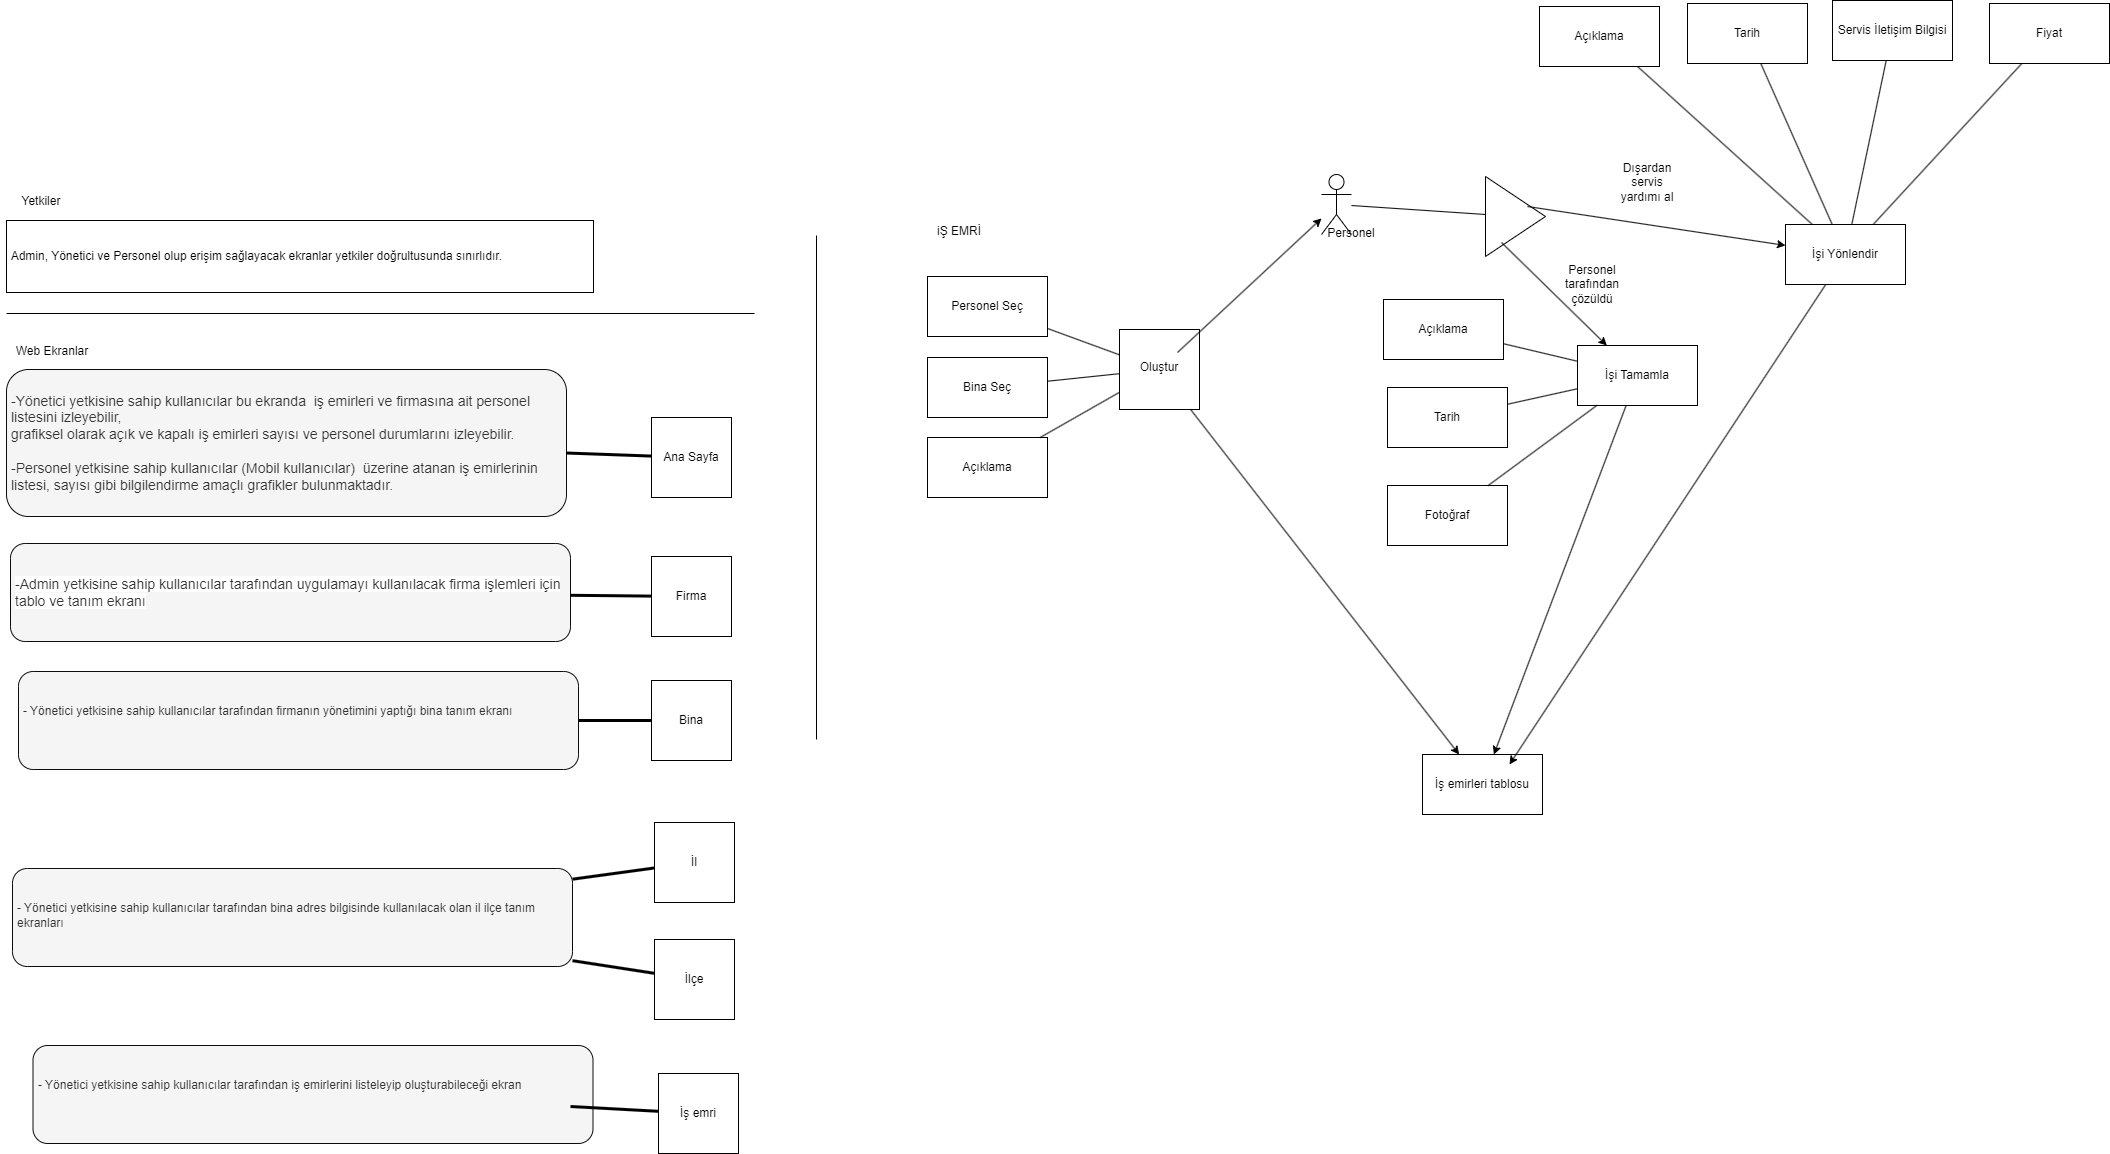

The diagram above was exported from draw.io. Its source (the exported page's mxGraphModel, read from the mxfile embedded in the PNG):
<mxGraphModel dx="2045" dy="2333" grid="0" gridSize="10" guides="1" tooltips="1" connect="1" arrows="1" fold="1" page="0" pageScale="1" pageWidth="850" pageHeight="1100" background="none" math="0" shadow="0">
  <root>
    <mxCell id="0" />
    <mxCell id="1" parent="0" />
    <mxCell id="B-FkCKRT-o2BpEilH0Ve-2" value="Ana Sayfa" style="whiteSpace=wrap;html=1;aspect=fixed;" vertex="1" parent="1">
      <mxGeometry x="794" y="-41" width="80" height="80" as="geometry" />
    </mxCell>
    <mxCell id="B-FkCKRT-o2BpEilH0Ve-3" value="İl" style="whiteSpace=wrap;html=1;aspect=fixed;" vertex="1" parent="1">
      <mxGeometry x="797" y="364" width="80" height="80" as="geometry" />
    </mxCell>
    <mxCell id="B-FkCKRT-o2BpEilH0Ve-4" value="İlçe" style="whiteSpace=wrap;html=1;aspect=fixed;" vertex="1" parent="1">
      <mxGeometry x="797" y="481" width="80" height="80" as="geometry" />
    </mxCell>
    <mxCell id="B-FkCKRT-o2BpEilH0Ve-5" value="&lt;font style=&quot;font-size: 14px;&quot;&gt;&lt;br&gt;&lt;br&gt;-Yönetici yetkisine sahip kullanıcılar bu ekranda&amp;nbsp; iş emirleri ve firmasına ait personel listesini izleyebilir, &lt;br&gt;grafiksel olarak açık ve kapalı iş emirleri sayısı ve personel durumlarını izleyebilir.&lt;br&gt;&lt;br&gt;-Personel yetkisine sahip kullanıcılar (Mobil kullanıcılar)&amp;nbsp; üzerine atanan iş emirlerinin listesi, sayısı gibi bilgilendirme amaçlı grafikler bulunmaktadır.&lt;/font&gt;" style="text;html=1;spacing=5;spacingTop=-20;whiteSpace=wrap;overflow=hidden;rounded=1;fillColor=#f5f5f5;strokeColor=#0d0c0c;fontColor=#333333;fontStyle=0" vertex="1" parent="1">
      <mxGeometry x="149" y="-89" width="560" height="147" as="geometry" />
    </mxCell>
    <mxCell id="B-FkCKRT-o2BpEilH0Ve-9" value="" style="endArrow=none;html=1;rounded=0;strokeWidth=3;" edge="1" parent="1" source="B-FkCKRT-o2BpEilH0Ve-2" target="B-FkCKRT-o2BpEilH0Ve-5">
      <mxGeometry width="50" height="50" relative="1" as="geometry">
        <mxPoint x="440" y="240" as="sourcePoint" />
        <mxPoint x="490" y="190" as="targetPoint" />
      </mxGeometry>
    </mxCell>
    <mxCell id="B-FkCKRT-o2BpEilH0Ve-23" style="edgeStyle=orthogonalEdgeStyle;rounded=0;orthogonalLoop=1;jettySize=auto;html=1;exitX=0.75;exitY=1;exitDx=0;exitDy=0;" edge="1" parent="1" source="B-FkCKRT-o2BpEilH0Ve-10">
      <mxGeometry relative="1" as="geometry">
        <mxPoint x="854.166666666667" y="178.33333333333348" as="targetPoint" />
      </mxGeometry>
    </mxCell>
    <mxCell id="B-FkCKRT-o2BpEilH0Ve-10" value="Firma" style="whiteSpace=wrap;html=1;aspect=fixed;" vertex="1" parent="1">
      <mxGeometry x="794" y="98" width="80" height="80" as="geometry" />
    </mxCell>
    <mxCell id="B-FkCKRT-o2BpEilH0Ve-12" value="Bina" style="whiteSpace=wrap;html=1;aspect=fixed;" vertex="1" parent="1">
      <mxGeometry x="794" y="222" width="80" height="80" as="geometry" />
    </mxCell>
    <mxCell id="B-FkCKRT-o2BpEilH0Ve-15" value="&lt;br&gt;&lt;br style=&quot;border-color: var(--border-color); color: rgb(51, 51, 51); font-family: Helvetica; font-size: 14px; font-style: normal; font-variant-ligatures: normal; font-variant-caps: normal; font-weight: 400; letter-spacing: normal; orphans: 2; text-align: left; text-indent: 0px; text-transform: none; widows: 2; word-spacing: 0px; -webkit-text-stroke-width: 0px; background-color: rgb(255, 255, 255); text-decoration-thickness: initial; text-decoration-style: initial; text-decoration-color: initial;&quot;&gt;&lt;br style=&quot;border-color: var(--border-color); color: rgb(51, 51, 51); font-family: Helvetica; font-size: 14px; font-style: normal; font-variant-ligatures: normal; font-variant-caps: normal; font-weight: 400; letter-spacing: normal; orphans: 2; text-align: left; text-indent: 0px; text-transform: none; widows: 2; word-spacing: 0px; -webkit-text-stroke-width: 0px; background-color: rgb(255, 255, 255); text-decoration-thickness: initial; text-decoration-style: initial; text-decoration-color: initial;&quot;&gt;&lt;span style=&quot;color: rgb(51, 51, 51); font-family: Helvetica; font-size: 14px; font-style: normal; font-variant-ligatures: normal; font-variant-caps: normal; font-weight: 400; letter-spacing: normal; orphans: 2; text-align: left; text-indent: 0px; text-transform: none; widows: 2; word-spacing: 0px; -webkit-text-stroke-width: 0px; background-color: rgb(255, 255, 255); text-decoration-thickness: initial; text-decoration-style: initial; text-decoration-color: initial; float: none; display: inline !important;&quot;&gt;-Admin yetkisine sahip kullanıcılar tarafından uygulamayı kullanılacak firma işlemleri için tablo ve tanım ekranı&lt;/span&gt;" style="text;html=1;spacing=5;spacingTop=-20;whiteSpace=wrap;overflow=hidden;rounded=1;fillColor=#f5f5f5;strokeColor=#0d0c0c;fontColor=#333333;fontStyle=0" vertex="1" parent="1">
      <mxGeometry x="153" y="85" width="560" height="98" as="geometry" />
    </mxCell>
    <mxCell id="B-FkCKRT-o2BpEilH0Ve-19" value="&amp;nbsp;Admin, Yönetici ve Personel olup erişim sağlayacak ekranlar yetkiler doğrultusunda sınırlıdır.&amp;nbsp;" style="rounded=0;whiteSpace=wrap;html=1;align=left;" vertex="1" parent="1">
      <mxGeometry x="149" y="-238" width="587" height="72" as="geometry" />
    </mxCell>
    <mxCell id="B-FkCKRT-o2BpEilH0Ve-20" value="Yetkiler" style="text;html=1;strokeColor=none;fillColor=none;align=center;verticalAlign=middle;whiteSpace=wrap;rounded=0;" vertex="1" parent="1">
      <mxGeometry x="145" y="-272" width="78" height="30" as="geometry" />
    </mxCell>
    <mxCell id="B-FkCKRT-o2BpEilH0Ve-22" value="" style="endArrow=none;html=1;rounded=0;strokeWidth=3;" edge="1" parent="1" source="B-FkCKRT-o2BpEilH0Ve-10" target="B-FkCKRT-o2BpEilH0Ve-15">
      <mxGeometry width="50" height="50" relative="1" as="geometry">
        <mxPoint x="791" y="121" as="sourcePoint" />
        <mxPoint x="709" y="120" as="targetPoint" />
      </mxGeometry>
    </mxCell>
    <mxCell id="B-FkCKRT-o2BpEilH0Ve-24" value="&lt;br&gt;&lt;br&gt;&lt;br&gt;- Yönetici yetkisine sahip kullanıcılar tarafından firmanın yönetimini yaptığı bina tanım ekranı" style="text;html=1;spacing=5;spacingTop=-20;whiteSpace=wrap;overflow=hidden;rounded=1;fillColor=#f5f5f5;strokeColor=#0d0c0c;fontColor=#333333;fontStyle=0" vertex="1" parent="1">
      <mxGeometry x="161" y="213" width="560" height="98" as="geometry" />
    </mxCell>
    <mxCell id="B-FkCKRT-o2BpEilH0Ve-25" value="" style="endArrow=none;html=1;rounded=0;strokeWidth=3;" edge="1" parent="1" source="B-FkCKRT-o2BpEilH0Ve-12" target="B-FkCKRT-o2BpEilH0Ve-24">
      <mxGeometry width="50" height="50" relative="1" as="geometry">
        <mxPoint x="681" y="404" as="sourcePoint" />
        <mxPoint x="600" y="403" as="targetPoint" />
      </mxGeometry>
    </mxCell>
    <mxCell id="B-FkCKRT-o2BpEilH0Ve-26" value="&lt;br&gt;&lt;br&gt;&lt;br&gt;- Yönetici yetkisine sahip kullanıcılar tarafından bina adres bilgisinde kullanılacak olan il ilçe tanım ekranları" style="text;html=1;spacing=5;spacingTop=-20;whiteSpace=wrap;overflow=hidden;rounded=1;fillColor=#f5f5f5;strokeColor=#0d0c0c;fontColor=#333333;fontStyle=0" vertex="1" parent="1">
      <mxGeometry x="155" y="410" width="560" height="98" as="geometry" />
    </mxCell>
    <mxCell id="B-FkCKRT-o2BpEilH0Ve-28" value="" style="endArrow=none;html=1;rounded=0;strokeWidth=3;" edge="1" parent="1" source="B-FkCKRT-o2BpEilH0Ve-3" target="B-FkCKRT-o2BpEilH0Ve-26">
      <mxGeometry width="50" height="50" relative="1" as="geometry">
        <mxPoint x="804" y="272" as="sourcePoint" />
        <mxPoint x="731" y="272" as="targetPoint" />
      </mxGeometry>
    </mxCell>
    <mxCell id="B-FkCKRT-o2BpEilH0Ve-29" value="" style="endArrow=none;html=1;rounded=0;strokeWidth=3;" edge="1" parent="1" source="B-FkCKRT-o2BpEilH0Ve-4" target="B-FkCKRT-o2BpEilH0Ve-26">
      <mxGeometry width="50" height="50" relative="1" as="geometry">
        <mxPoint x="807" y="416" as="sourcePoint" />
        <mxPoint x="712" y="421" as="targetPoint" />
      </mxGeometry>
    </mxCell>
    <mxCell id="B-FkCKRT-o2BpEilH0Ve-30" value="İş emri" style="whiteSpace=wrap;html=1;aspect=fixed;" vertex="1" parent="1">
      <mxGeometry x="801" y="615" width="80" height="80" as="geometry" />
    </mxCell>
    <mxCell id="B-FkCKRT-o2BpEilH0Ve-32" value="&lt;br&gt;&lt;br&gt;&lt;br&gt;- Yönetici yetkisine sahip kullanıcılar tarafından iş emirlerini listeleyip oluşturabileceği ekran&amp;nbsp;" style="text;html=1;spacing=5;spacingTop=-20;whiteSpace=wrap;overflow=hidden;rounded=1;fillColor=#f5f5f5;strokeColor=#0d0c0c;fontColor=#333333;fontStyle=0" vertex="1" parent="1">
      <mxGeometry x="175.5" y="587" width="560" height="98" as="geometry" />
    </mxCell>
    <mxCell id="B-FkCKRT-o2BpEilH0Ve-33" value="" style="endArrow=none;html=1;rounded=0;strokeWidth=3;" edge="1" parent="1" source="B-FkCKRT-o2BpEilH0Ve-30">
      <mxGeometry width="50" height="50" relative="1" as="geometry">
        <mxPoint x="809" y="588" as="sourcePoint" />
        <mxPoint x="713" y="648" as="targetPoint" />
      </mxGeometry>
    </mxCell>
    <mxCell id="B-FkCKRT-o2BpEilH0Ve-35" value="" style="endArrow=none;html=1;rounded=0;" edge="1" parent="1">
      <mxGeometry width="50" height="50" relative="1" as="geometry">
        <mxPoint x="959" y="281" as="sourcePoint" />
        <mxPoint x="959" y="-223" as="targetPoint" />
      </mxGeometry>
    </mxCell>
    <mxCell id="B-FkCKRT-o2BpEilH0Ve-36" value="" style="whiteSpace=wrap;html=1;aspect=fixed;" vertex="1" parent="1">
      <mxGeometry x="1262" y="-129" width="80" height="80" as="geometry" />
    </mxCell>
    <mxCell id="B-FkCKRT-o2BpEilH0Ve-38" value="iŞ EMRİ" style="text;html=1;strokeColor=none;fillColor=none;align=center;verticalAlign=middle;whiteSpace=wrap;rounded=0;" vertex="1" parent="1">
      <mxGeometry x="1072" y="-242" width="60" height="30" as="geometry" />
    </mxCell>
    <mxCell id="B-FkCKRT-o2BpEilH0Ve-39" value="" style="endArrow=none;html=1;rounded=0;" edge="1" parent="1">
      <mxGeometry width="50" height="50" relative="1" as="geometry">
        <mxPoint x="149" y="-145" as="sourcePoint" />
        <mxPoint x="897" y="-145" as="targetPoint" />
      </mxGeometry>
    </mxCell>
    <mxCell id="B-FkCKRT-o2BpEilH0Ve-40" value="Web Ekranlar" style="text;html=1;strokeColor=none;fillColor=none;align=center;verticalAlign=middle;whiteSpace=wrap;rounded=0;" vertex="1" parent="1">
      <mxGeometry x="143" y="-122" width="104" height="30" as="geometry" />
    </mxCell>
    <mxCell id="B-FkCKRT-o2BpEilH0Ve-41" value="Oluştur" style="text;html=1;strokeColor=none;fillColor=none;align=center;verticalAlign=middle;whiteSpace=wrap;rounded=0;" vertex="1" parent="1">
      <mxGeometry x="1272" y="-106" width="60" height="30" as="geometry" />
    </mxCell>
    <mxCell id="B-FkCKRT-o2BpEilH0Ve-42" value="Personel Seç" style="rounded=0;whiteSpace=wrap;html=1;" vertex="1" parent="1">
      <mxGeometry x="1070" y="-182" width="120" height="60" as="geometry" />
    </mxCell>
    <mxCell id="B-FkCKRT-o2BpEilH0Ve-43" value="Bina Seç" style="rounded=0;whiteSpace=wrap;html=1;" vertex="1" parent="1">
      <mxGeometry x="1070" y="-101" width="120" height="60" as="geometry" />
    </mxCell>
    <mxCell id="B-FkCKRT-o2BpEilH0Ve-45" value="Açıklama" style="rounded=0;whiteSpace=wrap;html=1;" vertex="1" parent="1">
      <mxGeometry x="1070" y="-21" width="120" height="60" as="geometry" />
    </mxCell>
    <mxCell id="B-FkCKRT-o2BpEilH0Ve-47" value="" style="endArrow=none;html=1;rounded=0;" edge="1" parent="1" source="B-FkCKRT-o2BpEilH0Ve-42" target="B-FkCKRT-o2BpEilH0Ve-36">
      <mxGeometry width="50" height="50" relative="1" as="geometry">
        <mxPoint x="1174" y="-50" as="sourcePoint" />
        <mxPoint x="1224" y="-100" as="targetPoint" />
      </mxGeometry>
    </mxCell>
    <mxCell id="B-FkCKRT-o2BpEilH0Ve-48" value="" style="endArrow=none;html=1;rounded=0;" edge="1" parent="1" source="B-FkCKRT-o2BpEilH0Ve-43" target="B-FkCKRT-o2BpEilH0Ve-36">
      <mxGeometry width="50" height="50" relative="1" as="geometry">
        <mxPoint x="1200" y="-120" as="sourcePoint" />
        <mxPoint x="1272" y="-94" as="targetPoint" />
      </mxGeometry>
    </mxCell>
    <mxCell id="B-FkCKRT-o2BpEilH0Ve-49" value="" style="endArrow=none;html=1;rounded=0;" edge="1" parent="1" source="B-FkCKRT-o2BpEilH0Ve-45" target="B-FkCKRT-o2BpEilH0Ve-36">
      <mxGeometry width="50" height="50" relative="1" as="geometry">
        <mxPoint x="1200" y="-67" as="sourcePoint" />
        <mxPoint x="1272" y="-75" as="targetPoint" />
      </mxGeometry>
    </mxCell>
    <mxCell id="B-FkCKRT-o2BpEilH0Ve-50" value="Actor" style="shape=umlActor;verticalLabelPosition=bottom;verticalAlign=top;html=1;outlineConnect=0;fontColor=none;noLabel=1;" vertex="1" parent="1">
      <mxGeometry x="1464" y="-284" width="30" height="60" as="geometry" />
    </mxCell>
    <mxCell id="B-FkCKRT-o2BpEilH0Ve-58" value="" style="endArrow=classic;html=1;rounded=0;" edge="1" parent="1" target="B-FkCKRT-o2BpEilH0Ve-50">
      <mxGeometry width="50" height="50" relative="1" as="geometry">
        <mxPoint x="1320" y="-106" as="sourcePoint" />
        <mxPoint x="1330" y="-105" as="targetPoint" />
      </mxGeometry>
    </mxCell>
    <mxCell id="B-FkCKRT-o2BpEilH0Ve-59" value="Personel" style="text;html=1;strokeColor=none;fillColor=none;align=center;verticalAlign=middle;whiteSpace=wrap;rounded=0;" vertex="1" parent="1">
      <mxGeometry x="1464" y="-240" width="60" height="30" as="geometry" />
    </mxCell>
    <mxCell id="B-FkCKRT-o2BpEilH0Ve-60" value="İş emirleri tablosu" style="rounded=0;whiteSpace=wrap;html=1;" vertex="1" parent="1">
      <mxGeometry x="1565" y="296" width="120" height="60" as="geometry" />
    </mxCell>
    <mxCell id="B-FkCKRT-o2BpEilH0Ve-61" value="" style="endArrow=classic;html=1;rounded=0;" edge="1" parent="1" source="B-FkCKRT-o2BpEilH0Ve-36" target="B-FkCKRT-o2BpEilH0Ve-60">
      <mxGeometry width="50" height="50" relative="1" as="geometry">
        <mxPoint x="1346" y="19" as="sourcePoint" />
        <mxPoint x="1396" y="-31" as="targetPoint" />
      </mxGeometry>
    </mxCell>
    <mxCell id="B-FkCKRT-o2BpEilH0Ve-64" value="" style="triangle;whiteSpace=wrap;html=1;" vertex="1" parent="1">
      <mxGeometry x="1628" y="-282" width="60" height="80" as="geometry" />
    </mxCell>
    <mxCell id="B-FkCKRT-o2BpEilH0Ve-65" value="" style="endArrow=none;html=1;rounded=0;" edge="1" parent="1" source="B-FkCKRT-o2BpEilH0Ve-50" target="B-FkCKRT-o2BpEilH0Ve-64">
      <mxGeometry width="50" height="50" relative="1" as="geometry">
        <mxPoint x="1638" y="-57" as="sourcePoint" />
        <mxPoint x="1688" y="-107" as="targetPoint" />
      </mxGeometry>
    </mxCell>
    <mxCell id="B-FkCKRT-o2BpEilH0Ve-68" value="İşi Tamamla" style="rounded=0;whiteSpace=wrap;html=1;" vertex="1" parent="1">
      <mxGeometry x="1720" y="-113" width="120" height="60" as="geometry" />
    </mxCell>
    <mxCell id="B-FkCKRT-o2BpEilH0Ve-69" value="Personel tarafından çözüldü" style="text;html=1;strokeColor=none;fillColor=none;align=center;verticalAlign=middle;whiteSpace=wrap;rounded=0;" vertex="1" parent="1">
      <mxGeometry x="1705" y="-189" width="60" height="30" as="geometry" />
    </mxCell>
    <mxCell id="B-FkCKRT-o2BpEilH0Ve-72" value="" style="endArrow=classic;html=1;rounded=0;exitX=0.7;exitY=0.375;exitDx=0;exitDy=0;exitPerimeter=0;" edge="1" parent="1" source="B-FkCKRT-o2BpEilH0Ve-64" target="B-FkCKRT-o2BpEilH0Ve-88">
      <mxGeometry width="50" height="50" relative="1" as="geometry">
        <mxPoint x="1740" y="-41" as="sourcePoint" />
        <mxPoint x="1769.5862068965516" y="-309" as="targetPoint" />
      </mxGeometry>
    </mxCell>
    <mxCell id="B-FkCKRT-o2BpEilH0Ve-75" value="" style="endArrow=classic;html=1;rounded=0;exitX=0.267;exitY=0.825;exitDx=0;exitDy=0;exitPerimeter=0;" edge="1" parent="1" source="B-FkCKRT-o2BpEilH0Ve-64" target="B-FkCKRT-o2BpEilH0Ve-68">
      <mxGeometry width="50" height="50" relative="1" as="geometry">
        <mxPoint x="1740" y="-41" as="sourcePoint" />
        <mxPoint x="1790" y="-91" as="targetPoint" />
      </mxGeometry>
    </mxCell>
    <mxCell id="B-FkCKRT-o2BpEilH0Ve-79" value="Açıklama" style="rounded=0;whiteSpace=wrap;html=1;" vertex="1" parent="1">
      <mxGeometry x="1526" y="-159" width="120" height="60" as="geometry" />
    </mxCell>
    <mxCell id="B-FkCKRT-o2BpEilH0Ve-80" value="Tarih" style="rounded=0;whiteSpace=wrap;html=1;" vertex="1" parent="1">
      <mxGeometry x="1530" y="-71" width="120" height="60" as="geometry" />
    </mxCell>
    <mxCell id="B-FkCKRT-o2BpEilH0Ve-82" value="Fotoğraf" style="rounded=0;whiteSpace=wrap;html=1;" vertex="1" parent="1">
      <mxGeometry x="1530" y="27" width="120" height="60" as="geometry" />
    </mxCell>
    <mxCell id="B-FkCKRT-o2BpEilH0Ve-83" value="" style="endArrow=none;html=1;rounded=0;" edge="1" parent="1" source="B-FkCKRT-o2BpEilH0Ve-79" target="B-FkCKRT-o2BpEilH0Ve-68">
      <mxGeometry width="50" height="50" relative="1" as="geometry">
        <mxPoint x="1629" y="9" as="sourcePoint" />
        <mxPoint x="1679" y="-41" as="targetPoint" />
      </mxGeometry>
    </mxCell>
    <mxCell id="B-FkCKRT-o2BpEilH0Ve-84" value="" style="endArrow=none;html=1;rounded=0;" edge="1" parent="1" source="B-FkCKRT-o2BpEilH0Ve-80" target="B-FkCKRT-o2BpEilH0Ve-68">
      <mxGeometry width="50" height="50" relative="1" as="geometry">
        <mxPoint x="1735" y="-43" as="sourcePoint" />
        <mxPoint x="1785" y="-42" as="targetPoint" />
      </mxGeometry>
    </mxCell>
    <mxCell id="B-FkCKRT-o2BpEilH0Ve-85" value="" style="endArrow=none;html=1;rounded=0;" edge="1" parent="1" source="B-FkCKRT-o2BpEilH0Ve-82" target="B-FkCKRT-o2BpEilH0Ve-68">
      <mxGeometry width="50" height="50" relative="1" as="geometry">
        <mxPoint x="1732" y="19" as="sourcePoint" />
        <mxPoint x="1788" y="-11" as="targetPoint" />
      </mxGeometry>
    </mxCell>
    <mxCell id="B-FkCKRT-o2BpEilH0Ve-88" value="İşi Yönlendir" style="rounded=0;whiteSpace=wrap;html=1;" vertex="1" parent="1">
      <mxGeometry x="1928" y="-234" width="120" height="60" as="geometry" />
    </mxCell>
    <mxCell id="B-FkCKRT-o2BpEilH0Ve-89" value="Dışardan servis yardımı al" style="text;html=1;strokeColor=none;fillColor=none;align=center;verticalAlign=middle;whiteSpace=wrap;rounded=0;" vertex="1" parent="1">
      <mxGeometry x="1760" y="-291" width="60" height="30" as="geometry" />
    </mxCell>
    <mxCell id="B-FkCKRT-o2BpEilH0Ve-92" value="Açıklama" style="rounded=0;whiteSpace=wrap;html=1;" vertex="1" parent="1">
      <mxGeometry x="1682" y="-452" width="120" height="60" as="geometry" />
    </mxCell>
    <mxCell id="B-FkCKRT-o2BpEilH0Ve-93" value="Tarih" style="rounded=0;whiteSpace=wrap;html=1;" vertex="1" parent="1">
      <mxGeometry x="1830" y="-455" width="120" height="60" as="geometry" />
    </mxCell>
    <mxCell id="B-FkCKRT-o2BpEilH0Ve-94" value="Servis İletişim Bilgisi" style="rounded=0;whiteSpace=wrap;html=1;" vertex="1" parent="1">
      <mxGeometry x="1975" y="-458" width="120" height="60" as="geometry" />
    </mxCell>
    <mxCell id="B-FkCKRT-o2BpEilH0Ve-96" value="Fiyat" style="rounded=0;whiteSpace=wrap;html=1;" vertex="1" parent="1">
      <mxGeometry x="2132" y="-455" width="120" height="60" as="geometry" />
    </mxCell>
    <mxCell id="B-FkCKRT-o2BpEilH0Ve-97" value="" style="endArrow=none;html=1;rounded=0;exitX=0.817;exitY=1;exitDx=0;exitDy=0;exitPerimeter=0;" edge="1" parent="1" source="B-FkCKRT-o2BpEilH0Ve-92" target="B-FkCKRT-o2BpEilH0Ve-88">
      <mxGeometry width="50" height="50" relative="1" as="geometry">
        <mxPoint x="1872" y="-170" as="sourcePoint" />
        <mxPoint x="1922" y="-220" as="targetPoint" />
      </mxGeometry>
    </mxCell>
    <mxCell id="B-FkCKRT-o2BpEilH0Ve-100" value="" style="endArrow=none;html=1;rounded=0;" edge="1" parent="1" source="B-FkCKRT-o2BpEilH0Ve-94" target="B-FkCKRT-o2BpEilH0Ve-88">
      <mxGeometry width="50" height="50" relative="1" as="geometry">
        <mxPoint x="1901" y="-385" as="sourcePoint" />
        <mxPoint x="1904" y="-334" as="targetPoint" />
      </mxGeometry>
    </mxCell>
    <mxCell id="B-FkCKRT-o2BpEilH0Ve-101" value="" style="endArrow=none;html=1;rounded=0;" edge="1" parent="1" source="B-FkCKRT-o2BpEilH0Ve-96" target="B-FkCKRT-o2BpEilH0Ve-88">
      <mxGeometry width="50" height="50" relative="1" as="geometry">
        <mxPoint x="2008" y="-388" as="sourcePoint" />
        <mxPoint x="1942" y="-334" as="targetPoint" />
      </mxGeometry>
    </mxCell>
    <mxCell id="B-FkCKRT-o2BpEilH0Ve-103" value="" style="endArrow=none;html=1;rounded=0;" edge="1" parent="1" source="B-FkCKRT-o2BpEilH0Ve-93" target="B-FkCKRT-o2BpEilH0Ve-88">
      <mxGeometry width="50" height="50" relative="1" as="geometry">
        <mxPoint x="2008" y="-388" as="sourcePoint" />
        <mxPoint x="1942" y="-334" as="targetPoint" />
      </mxGeometry>
    </mxCell>
    <mxCell id="B-FkCKRT-o2BpEilH0Ve-104" value="" style="endArrow=classic;html=1;rounded=0;" edge="1" parent="1" source="B-FkCKRT-o2BpEilH0Ve-68" target="B-FkCKRT-o2BpEilH0Ve-60">
      <mxGeometry width="50" height="50" relative="1" as="geometry">
        <mxPoint x="1706" y="160" as="sourcePoint" />
        <mxPoint x="1854" y="88" as="targetPoint" />
      </mxGeometry>
    </mxCell>
    <mxCell id="B-FkCKRT-o2BpEilH0Ve-105" value="" style="endArrow=classic;html=1;rounded=0;" edge="1" parent="1" source="B-FkCKRT-o2BpEilH0Ve-88">
      <mxGeometry width="50" height="50" relative="1" as="geometry">
        <mxPoint x="2020" y="-70" as="sourcePoint" />
        <mxPoint x="1652" y="306" as="targetPoint" />
      </mxGeometry>
    </mxCell>
  </root>
</mxGraphModel>